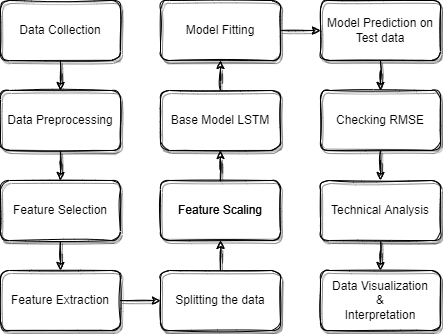

The diagram above was exported from draw.io. Its source (the exported page's mxGraphModel, read from the mxfile embedded in the PNG):
<mxGraphModel dx="1038" dy="539" grid="1" gridSize="10" guides="1" tooltips="1" connect="1" arrows="1" fold="1" page="1" pageScale="1" pageWidth="850" pageHeight="1100" math="0" shadow="0">
  <root>
    <mxCell id="0" />
    <mxCell id="1" parent="0" />
    <mxCell id="UJCGiEVOthscm0pnenDb-46" value="" style="edgeStyle=orthogonalEdgeStyle;rounded=0;orthogonalLoop=1;jettySize=auto;html=1;entryX=0.5;entryY=0;entryDx=0;entryDy=0;shadow=1;sketch=1;" edge="1" parent="1" source="UJCGiEVOthscm0pnenDb-1" target="UJCGiEVOthscm0pnenDb-2">
      <mxGeometry relative="1" as="geometry" />
    </mxCell>
    <mxCell id="UJCGiEVOthscm0pnenDb-1" value="" style="rounded=1;whiteSpace=wrap;html=1;shadow=1;sketch=1;" vertex="1" parent="1">
      <mxGeometry x="170" y="80" width="120" height="60" as="geometry" />
    </mxCell>
    <mxCell id="UJCGiEVOthscm0pnenDb-49" value="" style="edgeStyle=orthogonalEdgeStyle;rounded=0;orthogonalLoop=1;jettySize=auto;html=1;shadow=1;sketch=1;" edge="1" parent="1" source="UJCGiEVOthscm0pnenDb-2" target="UJCGiEVOthscm0pnenDb-3">
      <mxGeometry relative="1" as="geometry" />
    </mxCell>
    <mxCell id="UJCGiEVOthscm0pnenDb-2" value="" style="rounded=1;whiteSpace=wrap;html=1;shadow=1;sketch=1;" vertex="1" parent="1">
      <mxGeometry x="170" y="170" width="120" height="60" as="geometry" />
    </mxCell>
    <mxCell id="UJCGiEVOthscm0pnenDb-50" value="" style="edgeStyle=orthogonalEdgeStyle;rounded=0;orthogonalLoop=1;jettySize=auto;html=1;shadow=1;sketch=1;" edge="1" parent="1" source="UJCGiEVOthscm0pnenDb-3" target="UJCGiEVOthscm0pnenDb-4">
      <mxGeometry relative="1" as="geometry" />
    </mxCell>
    <mxCell id="UJCGiEVOthscm0pnenDb-3" value="" style="rounded=1;whiteSpace=wrap;html=1;shadow=1;sketch=1;" vertex="1" parent="1">
      <mxGeometry x="170" y="260" width="120" height="60" as="geometry" />
    </mxCell>
    <mxCell id="UJCGiEVOthscm0pnenDb-4" value="" style="rounded=1;whiteSpace=wrap;html=1;shadow=1;sketch=1;" vertex="1" parent="1">
      <mxGeometry x="170" y="350" width="120" height="60" as="geometry" />
    </mxCell>
    <mxCell id="UJCGiEVOthscm0pnenDb-38" value="" style="edgeStyle=orthogonalEdgeStyle;rounded=0;orthogonalLoop=1;jettySize=auto;html=1;shadow=1;sketch=1;" edge="1" parent="1" source="UJCGiEVOthscm0pnenDb-13" target="UJCGiEVOthscm0pnenDb-17">
      <mxGeometry relative="1" as="geometry" />
    </mxCell>
    <mxCell id="UJCGiEVOthscm0pnenDb-13" value="" style="rounded=1;whiteSpace=wrap;html=1;shadow=1;sketch=1;" vertex="1" parent="1">
      <mxGeometry x="330" y="80" width="120" height="60" as="geometry" />
    </mxCell>
    <mxCell id="UJCGiEVOthscm0pnenDb-37" value="" style="edgeStyle=orthogonalEdgeStyle;rounded=0;orthogonalLoop=1;jettySize=auto;html=1;shadow=1;sketch=1;" edge="1" parent="1" source="UJCGiEVOthscm0pnenDb-14" target="UJCGiEVOthscm0pnenDb-13">
      <mxGeometry relative="1" as="geometry" />
    </mxCell>
    <mxCell id="UJCGiEVOthscm0pnenDb-14" value="" style="rounded=1;whiteSpace=wrap;html=1;shadow=1;sketch=1;" vertex="1" parent="1">
      <mxGeometry x="330" y="170" width="120" height="60" as="geometry" />
    </mxCell>
    <mxCell id="UJCGiEVOthscm0pnenDb-36" value="" style="edgeStyle=orthogonalEdgeStyle;rounded=0;orthogonalLoop=1;jettySize=auto;html=1;shadow=1;sketch=1;" edge="1" parent="1" source="UJCGiEVOthscm0pnenDb-15" target="UJCGiEVOthscm0pnenDb-14">
      <mxGeometry relative="1" as="geometry" />
    </mxCell>
    <mxCell id="UJCGiEVOthscm0pnenDb-15" value="" style="rounded=1;whiteSpace=wrap;html=1;shadow=1;sketch=1;" vertex="1" parent="1">
      <mxGeometry x="330" y="260" width="120" height="60" as="geometry" />
    </mxCell>
    <mxCell id="UJCGiEVOthscm0pnenDb-35" value="" style="edgeStyle=orthogonalEdgeStyle;rounded=0;orthogonalLoop=1;jettySize=auto;html=1;shadow=1;sketch=1;" edge="1" parent="1" source="UJCGiEVOthscm0pnenDb-16" target="UJCGiEVOthscm0pnenDb-15">
      <mxGeometry relative="1" as="geometry" />
    </mxCell>
    <mxCell id="UJCGiEVOthscm0pnenDb-16" value="" style="rounded=1;whiteSpace=wrap;html=1;shadow=1;sketch=1;" vertex="1" parent="1">
      <mxGeometry x="330" y="350" width="120" height="60" as="geometry" />
    </mxCell>
    <mxCell id="UJCGiEVOthscm0pnenDb-39" value="" style="edgeStyle=orthogonalEdgeStyle;rounded=0;orthogonalLoop=1;jettySize=auto;html=1;shadow=1;sketch=1;" edge="1" parent="1" source="UJCGiEVOthscm0pnenDb-17" target="UJCGiEVOthscm0pnenDb-18">
      <mxGeometry relative="1" as="geometry" />
    </mxCell>
    <mxCell id="UJCGiEVOthscm0pnenDb-17" value="" style="rounded=1;whiteSpace=wrap;html=1;shadow=1;sketch=1;" vertex="1" parent="1">
      <mxGeometry x="490" y="80" width="120" height="60" as="geometry" />
    </mxCell>
    <mxCell id="UJCGiEVOthscm0pnenDb-40" value="" style="edgeStyle=orthogonalEdgeStyle;rounded=0;orthogonalLoop=1;jettySize=auto;html=1;shadow=1;sketch=1;" edge="1" parent="1" source="UJCGiEVOthscm0pnenDb-18" target="UJCGiEVOthscm0pnenDb-19">
      <mxGeometry relative="1" as="geometry" />
    </mxCell>
    <mxCell id="UJCGiEVOthscm0pnenDb-18" value="" style="rounded=1;whiteSpace=wrap;html=1;shadow=1;sketch=1;" vertex="1" parent="1">
      <mxGeometry x="490" y="170" width="120" height="60" as="geometry" />
    </mxCell>
    <mxCell id="UJCGiEVOthscm0pnenDb-41" value="" style="edgeStyle=orthogonalEdgeStyle;rounded=0;orthogonalLoop=1;jettySize=auto;html=1;shadow=1;sketch=1;" edge="1" parent="1" source="UJCGiEVOthscm0pnenDb-19" target="UJCGiEVOthscm0pnenDb-20">
      <mxGeometry relative="1" as="geometry" />
    </mxCell>
    <mxCell id="UJCGiEVOthscm0pnenDb-19" value="" style="rounded=1;whiteSpace=wrap;html=1;shadow=1;sketch=1;" vertex="1" parent="1">
      <mxGeometry x="490" y="260" width="120" height="60" as="geometry" />
    </mxCell>
    <mxCell id="UJCGiEVOthscm0pnenDb-20" value="" style="rounded=1;whiteSpace=wrap;html=1;shadow=1;sketch=1;" vertex="1" parent="1">
      <mxGeometry x="490" y="350" width="120" height="60" as="geometry" />
    </mxCell>
    <mxCell id="UJCGiEVOthscm0pnenDb-21" value="Data Collection" style="text;html=1;strokeColor=none;fillColor=none;align=center;verticalAlign=middle;whiteSpace=wrap;rounded=0;shadow=1;sketch=1;" vertex="1" parent="1">
      <mxGeometry x="170" y="95" width="120" height="30" as="geometry" />
    </mxCell>
    <mxCell id="UJCGiEVOthscm0pnenDb-34" value="" style="edgeStyle=orthogonalEdgeStyle;rounded=0;orthogonalLoop=1;jettySize=auto;html=1;shadow=1;sketch=1;" edge="1" parent="1" target="UJCGiEVOthscm0pnenDb-16">
      <mxGeometry relative="1" as="geometry">
        <mxPoint x="290" y="380" as="sourcePoint" />
      </mxGeometry>
    </mxCell>
    <mxCell id="UJCGiEVOthscm0pnenDb-51" value="Data Preprocessing" style="text;html=1;strokeColor=none;fillColor=none;align=center;verticalAlign=middle;whiteSpace=wrap;rounded=0;shadow=1;sketch=1;" vertex="1" parent="1">
      <mxGeometry x="170" y="185" width="120" height="30" as="geometry" />
    </mxCell>
    <mxCell id="UJCGiEVOthscm0pnenDb-52" value="Feature Selection" style="text;html=1;strokeColor=none;fillColor=none;align=center;verticalAlign=middle;whiteSpace=wrap;rounded=0;shadow=1;sketch=1;" vertex="1" parent="1">
      <mxGeometry x="170" y="275" width="120" height="30" as="geometry" />
    </mxCell>
    <mxCell id="UJCGiEVOthscm0pnenDb-53" value="Feature Extraction" style="text;html=1;strokeColor=none;fillColor=none;align=center;verticalAlign=middle;whiteSpace=wrap;rounded=0;shadow=1;sketch=1;" vertex="1" parent="1">
      <mxGeometry x="170" y="365" width="120" height="30" as="geometry" />
    </mxCell>
    <mxCell id="UJCGiEVOthscm0pnenDb-54" value="Splitting the data" style="text;html=1;strokeColor=none;fillColor=none;align=center;verticalAlign=middle;whiteSpace=wrap;rounded=0;shadow=1;sketch=1;" vertex="1" parent="1">
      <mxGeometry x="330" y="365" width="120" height="30" as="geometry" />
    </mxCell>
    <mxCell id="UJCGiEVOthscm0pnenDb-55" value="Feature Scaling" style="text;html=1;strokeColor=none;fillColor=none;align=center;verticalAlign=middle;whiteSpace=wrap;rounded=0;shadow=1;sketch=1;" vertex="1" parent="1">
      <mxGeometry x="330" y="275" width="120" height="30" as="geometry" />
    </mxCell>
    <mxCell id="UJCGiEVOthscm0pnenDb-56" value="Feature Scaling" style="text;html=1;strokeColor=none;fillColor=none;align=center;verticalAlign=middle;whiteSpace=wrap;rounded=0;shadow=1;sketch=1;" vertex="1" parent="1">
      <mxGeometry x="330" y="275" width="120" height="30" as="geometry" />
    </mxCell>
    <mxCell id="UJCGiEVOthscm0pnenDb-57" value="Base Model LSTM" style="text;html=1;strokeColor=none;fillColor=none;align=center;verticalAlign=middle;whiteSpace=wrap;rounded=0;shadow=1;sketch=1;" vertex="1" parent="1">
      <mxGeometry x="330" y="185" width="120" height="30" as="geometry" />
    </mxCell>
    <mxCell id="UJCGiEVOthscm0pnenDb-59" value="Model Fitting" style="text;html=1;strokeColor=none;fillColor=none;align=center;verticalAlign=middle;whiteSpace=wrap;rounded=0;shadow=1;sketch=1;" vertex="1" parent="1">
      <mxGeometry x="330" y="95" width="120" height="30" as="geometry" />
    </mxCell>
    <mxCell id="UJCGiEVOthscm0pnenDb-60" value="Model Prediction on Test data" style="text;html=1;strokeColor=none;fillColor=none;align=center;verticalAlign=middle;whiteSpace=wrap;rounded=0;shadow=1;sketch=1;" vertex="1" parent="1">
      <mxGeometry x="490" y="95" width="120" height="30" as="geometry" />
    </mxCell>
    <mxCell id="UJCGiEVOthscm0pnenDb-61" value="Technical Analysis" style="text;html=1;strokeColor=none;fillColor=none;align=center;verticalAlign=middle;whiteSpace=wrap;rounded=0;shadow=1;sketch=1;" vertex="1" parent="1">
      <mxGeometry x="490" y="275" width="120" height="30" as="geometry" />
    </mxCell>
    <mxCell id="UJCGiEVOthscm0pnenDb-63" value="Data Visualization&lt;br&gt;&amp;amp;&lt;br&gt;Interpretation" style="text;html=1;strokeColor=none;fillColor=none;align=center;verticalAlign=middle;whiteSpace=wrap;rounded=0;shadow=1;sketch=1;" vertex="1" parent="1">
      <mxGeometry x="490" y="365" width="120" height="30" as="geometry" />
    </mxCell>
    <mxCell id="UJCGiEVOthscm0pnenDb-66" value="Checking RMSE" style="text;html=1;strokeColor=none;fillColor=none;align=center;verticalAlign=middle;whiteSpace=wrap;rounded=0;shadow=1;sketch=1;" vertex="1" parent="1">
      <mxGeometry x="490" y="185" width="120" height="30" as="geometry" />
    </mxCell>
  </root>
</mxGraphModel>